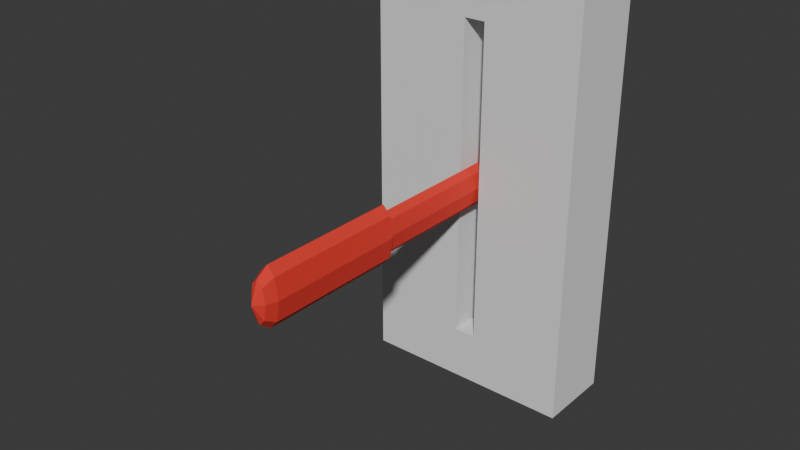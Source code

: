 # Source: heater_lever.blend  (saved by Blender 5.1.30; exported with 4.5.12 LTS)
import bpy
from mathutils import Matrix  # noqa: F401  (used for matrix-valued properties, if any)

bpy.ops.wm.read_factory_settings(use_empty=True)
scene = bpy.context.scene
scene.name = 'Scene'

# ---- collections
col_collection = bpy.data.collections.new('Collection'); scene.collection.children.link(col_collection)

# ---- materials (node trees are filled in below, after node groups)
mat_grip = bpy.data.materials.new('Grip')
mat_base = bpy.data.materials.new('Base')

# ---- material node trees
mat_grip.use_nodes = True; mat_grip.node_tree.nodes.clear()
_N = mat_grip.node_tree.nodes; _L = mat_grip.node_tree.links
n0 = _N.new('ShaderNodeBsdfPrincipled'); n0.name = 'Principled BSDF'; n0.location = (-200, 100)
n0.inputs[0].default_value = (0.8, 0.03781, 0.02469, 1.0)
n0.inputs[2].default_value = 1.0
n1 = _N.new('ShaderNodeOutputMaterial'); n1.name = 'Material Output'; n1.location = (200, 100)
_L.new(n0.outputs[0], n1.inputs[0])
n1.is_active_output = True
mat_base.use_nodes = True; mat_base.node_tree.nodes.clear()
_N = mat_base.node_tree.nodes; _L = mat_base.node_tree.links
n0 = _N.new('ShaderNodeBsdfPrincipled'); n0.name = 'Principled BSDF'; n0.location = (-200, 100)
n0.inputs[0].default_value = (0.3275, 0.3275, 0.3275, 1.0)
n0.inputs[1].default_value = 0.6
n1 = _N.new('ShaderNodeOutputMaterial'); n1.name = 'Material Output'; n1.location = (200, 100)
_L.new(n0.outputs[0], n1.inputs[0])
n1.is_active_output = True

# ---- world
world_world = bpy.data.worlds.new('World'); scene.world = world_world
world_world.use_nodes = True; world_world.node_tree.nodes.clear()
_N = world_world.node_tree.nodes; _L = world_world.node_tree.links
n0 = _N.new('ShaderNodeOutputWorld'); n0.name = 'World Output'; n0.location = (200, 100)
n1 = _N.new('ShaderNodeBackground'); n1.name = 'Background'; n1.location = (-200, 100)
n1.inputs[0].default_value = (0.05088, 0.05088, 0.05088, 1.0)
_L.new(n1.outputs[0], n0.inputs[0])
n0.is_active_output = True
world_world.color = (0.05088, 0.05088, 0.05088)
world_world.sun_shadow_jitter_overblur = 0.0

# ---- meshes
me_cube = bpy.data.meshes.new('Cube')
me_cube.from_pydata([(-0.02, -0.07094, 0.1), (-0.02, -0.07094, 0.7), (-0.2008, 0.07094, 0.0), (-0.2008, 0.07094, 0.8), (0.02, -0.07094, 0.1), (0.02, -0.07094, 0.7), (0.2008, 0.07094, 0.0), (0.2008, 0.07094, 0.8), (-0.2008, -0.07094, 0.0), (-0.2008, -0.07094, 0.8), (0.2008, -0.07094, 0.8), (0.2008, -0.07094, 0.0), (-0.02, 0.0, 0.1), (-0.02, 0.0, 0.7), (0.02, 0.0, 0.7), (0.02, 0.0, 0.1)], [], [(8, 9, 3, 2), (2, 3, 7, 6), (6, 7, 10, 11), (0, 4, 15, 12), (2, 6, 11, 8), (7, 3, 9, 10), (0, 1, 9, 8), (5, 4, 11, 10), (4, 0, 8, 11), (1, 5, 10, 9), (15, 14, 13, 12), (1, 0, 12, 13), (5, 1, 13, 14), (4, 5, 14, 15)])
_uv = me_cube.uv_layers.new(name='UVMap')
_uv.uv.foreach_set('vector', [0.375, 0.0, 0.625, 0.0, 0.625, 0.25, 0.375, 0.25, 0.375, 0.25, 0.625, 0.25, 0.625, 0.5, 0.375, 0.5, 0.375, 0.5, 0.625, 0.5, 0.625, 0.75, 0.375, 0.75, 0.425, 0.9003, 0.425, 0.8497, 0.425, 0.8497, 0.425, 0.9003, 0.125, 0.5, 0.375, 0.5, 0.375, 0.75, 0.125, 0.75, 0.625, 0.5, 0.875, 0.5, 0.875, 0.75, 0.625, 0.75, 0.425, 0.9003, 0.575, 0.9003, 0.625, 1.0, 0.375, 1.0, 0.575, 0.8497, 0.425, 0.8497, 0.375, 0.75, 0.625, 0.75, 0.425, 0.8497, 0.425, 0.9003, 0.375, 1.0, 0.375, 0.75, 0.575, 0.9003, 0.575, 0.8497, 0.625, 0.75, 0.625, 1.0, 0.425, 0.8497, 0.575, 0.8497, 0.575, 0.9003, 0.425, 0.9003, 0.575, 0.9003, 0.425, 0.9003, 0.425, 0.9003, 0.575, 0.9003, 0.575, 0.8497, 0.575, 0.9003, 0.575, 0.9003, 0.575, 0.8497, 0.425, 0.8497, 0.575, 0.8497, 0.575, 0.8497, 0.425, 0.8497])
me_cube.update()
me_cylinder = bpy.data.meshes.new('Cylinder')
me_cylinder.from_pydata([(2.328e-10, -3.725e-09, 0.03941), (0.01061, -3.725e-09, 0.02787), (0.015, -3.725e-09, -5.96e-08), (0.01061, -3.725e-09, -0.02787), (2.328e-10, -3.725e-09, -0.03941), (-0.01061, -3.725e-09, -0.02787), (-0.015, -3.725e-09, -5.96e-08), (-0.01061, -3.725e-09, 0.02787), (2.328e-10, -0.3377, 0.03941), (0.01061, -0.3377, 0.02787), (0.015, -0.3377, -5.96e-08), (0.01061, -0.3377, -0.02787), (2.328e-10, -0.3377, -0.03941), (-0.01061, -0.3377, -0.02787), (-0.015, -0.3377, -5.96e-08), (-0.01061, -0.3377, 0.02787), (3.874e-10, -0.5924, 0.05306), (0.01428, -0.5924, 0.03752), (0.0202, -0.5924, -5.009e-08), (0.01428, -0.5924, -0.03752), (3.874e-10, -0.5924, -0.05306), (-0.01428, -0.5924, -0.03752), (-0.0202, -0.5924, -5.009e-08), (-0.01428, -0.5924, 0.03752), (3.874e-10, -0.627, -9.021e-08), (0.01029, -0.6133, 0.02703), (3.874e-10, -0.6133, 0.03822), (-0.01029, -0.6133, 0.02703), (-0.01455, -0.6133, -5.009e-08), (-0.01029, -0.6133, -0.02703), (3.874e-10, -0.6133, -0.03822), (0.01029, -0.6133, -0.02703), (0.01455, -0.6133, -5.009e-08), (3.874e-10, -0.3377, 0.05306), (0.01428, -0.3377, 0.03752), (0.0202, -0.3377, -5.009e-08), (0.01428, -0.3377, -0.03752), (3.874e-10, -0.3377, -0.05306), (-0.01428, -0.3377, -0.03752), (-0.0202, -0.3377, -5.009e-08), (-0.01428, -0.3377, 0.03752)], [], [(0, 1, 2, 3, 4, 5, 6, 7), (9, 8, 33, 34), (8, 15, 40, 33), (14, 13, 38, 39), (12, 11, 36, 37), (10, 9, 34, 35), (15, 14, 39, 40), (13, 12, 37, 38), (11, 10, 35, 36), (7, 15, 8, 0), (6, 14, 15, 7), (5, 13, 14, 6), (4, 12, 13, 5), (3, 11, 12, 4), (2, 10, 11, 3), (1, 9, 10, 2), (0, 8, 9, 1), (33, 16, 17, 34), (34, 17, 18, 35), (35, 18, 19, 36), (36, 19, 20, 37), (37, 20, 21, 38), (38, 21, 22, 39), (18, 17, 25, 32), (39, 22, 23, 40), (40, 23, 16, 33), (25, 26, 24), (26, 27, 24), (27, 28, 24), (28, 29, 24), (29, 30, 24), (30, 31, 24), (31, 32, 24), (32, 25, 24), (19, 18, 32, 31), (20, 19, 31, 30), (21, 20, 30, 29), (22, 21, 29, 28), (23, 22, 28, 27), (16, 23, 27, 26), (17, 16, 26, 25)])
_uv = me_cylinder.uv_layers.new(name='UVMap')
_uv.uv.foreach_set('vector', [0.75, 0.49, 0.9197, 0.4197, 0.99, 0.25, 0.9197, 0.08029, 0.75, 0.01, 0.5803, 0.08029, 0.51, 0.25, 0.5803, 0.4197, 0.875, 0.8434, 1.0, 0.8434, 1.0, 0.8434, 0.875, 0.8434, 0.0, 0.8434, 0.125, 0.8434, 0.125, 0.8434, 0.0, 0.8434, 0.25, 0.8434, 0.375, 0.8434, 0.375, 0.8434, 0.25, 0.8434, 0.5, 0.8434, 0.625, 0.8434, 0.625, 0.8434, 0.5, 0.8434, 0.75, 0.8434, 0.875, 0.8434, 0.875, 0.8434, 0.75, 0.8434, 0.125, 0.8434, 0.25, 0.8434, 0.25, 0.8434, 0.125, 0.8434, 0.375, 0.8434, 0.5, 0.8434, 0.5, 0.8434, 0.375, 0.8434, 0.625, 0.8434, 0.75, 0.8434, 0.75, 0.8434, 0.625, 0.8434, 0.125, 0.5, 0.125, 0.8434, 0.0, 0.8434, 0.0, 0.5, 0.25, 0.5, 0.25, 0.8434, 0.125, 0.8434, 0.125, 0.5, 0.375, 0.5, 0.375, 0.8434, 0.25, 0.8434, 0.25, 0.5, 0.5, 0.5, 0.5, 0.8434, 0.375, 0.8434, 0.375, 0.5, 0.625, 0.5, 0.625, 0.8434, 0.5, 0.8434, 0.5, 0.5, 0.75, 0.5, 0.75, 0.8434, 0.625, 0.8434, 0.625, 0.5, 0.875, 0.5, 0.875, 0.8434, 0.75, 0.8434, 0.75, 0.5, 1.0, 0.5, 1.0, 0.8434, 0.875, 0.8434, 0.875, 0.5, 1.0, 0.8434, 1.0, 1.0, 0.875, 1.0, 0.875, 0.8434, 0.875, 0.8434, 0.875, 1.0, 0.75, 1.0, 0.75, 0.8434, 0.75, 0.8434, 0.75, 1.0, 0.625, 1.0, 0.625, 0.8434, 0.625, 0.8434, 0.625, 1.0, 0.5, 1.0, 0.5, 0.8434, 0.5, 0.8434, 0.5, 1.0, 0.375, 1.0, 0.375, 0.8434, 0.375, 0.8434, 0.375, 1.0, 0.25, 1.0, 0.25, 0.8434, 0.49, 0.25, 0.4197, 0.4197, 0.3349, 0.3349, 0.37, 0.25, 0.25, 0.8434, 0.25, 1.0, 0.125, 1.0, 0.125, 0.8434, 0.125, 0.8434, 0.125, 1.0, 0.0, 1.0, 0.0, 0.8434, 0.3349, 0.3349, 0.25, 0.37, 0.25, 0.25, 0.25, 0.37, 0.1651, 0.3349, 0.25, 0.25, 0.1651, 0.3349, 0.13, 0.25, 0.25, 0.25, 0.13, 0.25, 0.1651, 0.1651, 0.25, 0.25, 0.1651, 0.1651, 0.25, 0.13, 0.25, 0.25, 0.25, 0.13, 0.3349, 0.1651, 0.25, 0.25, 0.3349, 0.1651, 0.37, 0.25, 0.25, 0.25, 0.37, 0.25, 0.3349, 0.3349, 0.25, 0.25, 0.4197, 0.08029, 0.49, 0.25, 0.37, 0.25, 0.3349, 0.1651, 0.25, 0.01, 0.4197, 0.08029, 0.3349, 0.1651, 0.25, 0.13, 0.08029, 0.08029, 0.25, 0.01, 0.25, 0.13, 0.1651, 0.1651, 0.01, 0.25, 0.08029, 0.08029, 0.1651, 0.1651, 0.13, 0.25, 0.08029, 0.4197, 0.01, 0.25, 0.13, 0.25, 0.1651, 0.3349, 0.25, 0.49, 0.08029, 0.4197, 0.1651, 0.3349, 0.25, 0.37, 0.4197, 0.4197, 0.25, 0.49, 0.25, 0.37, 0.3349, 0.3349])
me_cylinder.materials.append(mat_grip)
me_cylinder.materials.append(mat_base)
me_cylinder.update()

# ---- objects
ob_panel = bpy.data.objects.new('Panel', me_cube)
ob_cylinder = bpy.data.objects.new('Cylinder', me_cylinder)

# ---- transforms, parenting, visibility, modifiers, constraints
ob_panel.location = (0.0, 0.0, 0.0)
ob_cylinder.location = (-2.328e-10, 0.03687, 0.4)

# ---- collection membership
col_collection.objects.link(ob_panel)
col_collection.objects.link(ob_cylinder)

# ---- scene / render settings (as saved in the file)
scene.frame_start = 1; scene.frame_end = 250; scene.frame_set(1)
scene.render.engine = 'BLENDER_EEVEE_NEXT'
scene.render.bake_bias = 0.0
scene.render.bake_samples = 0
scene.cycles.sampling_pattern = 'TABULATED_SOBOL'
scene.eevee.use_volume_custom_range = False
bpy.context.view_layer.update()

# ---- added for rendering (the .blend has no active camera and no usable light): camera, sun
cam_auto = bpy.data.cameras.new('AutoCamera')
cam_auto.lens = 50.0
cam_auto.sensor_width = 36.0
cam_auto.clip_end = 1000.0
ob_auto_camera = bpy.data.objects.new('AutoCamera', cam_auto)
scene.collection.objects.link(ob_auto_camera)
ob_auto_camera.location = (1.02957, -1.4951, 1.22365)
ob_auto_camera.rotation_euler = (1.09748, -7.21219e-08, 0.694738)
scene.camera = ob_auto_camera
light_auto_sun = bpy.data.lights.new('AutoSun', 'SUN')
light_auto_sun.energy = 3.0
light_auto_sun.angle = 0.0523599
ob_auto_sun = bpy.data.objects.new('AutoSun', light_auto_sun)
scene.collection.objects.link(ob_auto_sun)
ob_auto_sun.rotation_euler = (0.872665, 0.174533, 0.523599)
bpy.context.view_layer.update()
